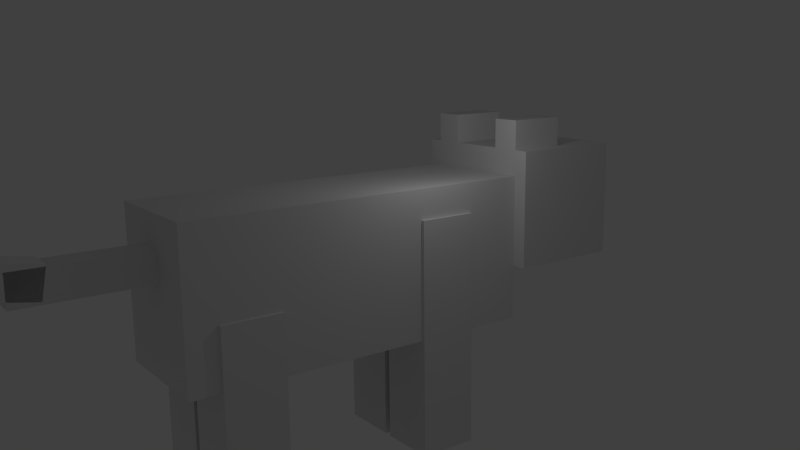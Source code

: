 # Source: kitten.blend  (saved by Blender 2.72.0; exported with 4.5.12 LTS)
import bpy
from mathutils import Matrix  # noqa: F401  (used for matrix-valued properties, if any)

bpy.ops.wm.read_factory_settings(use_empty=True)
scene = bpy.context.scene
scene.name = 'Scene'

# ---- collections
col_collection_1 = bpy.data.collections.new('Collection 1'); scene.collection.children.link(col_collection_1)

# ---- materials (node trees are filled in below, after node groups)
mat_material = bpy.data.materials.new('Material')
mat_material.alpha_threshold = 0.0
mat_material.use_transparent_shadow = False
mat_material.roughness = 0.5
mat_material.specular_intensity = 0.0
mat_material.line_color = (0.0, 0.0, 0.0, 1.0)

# ---- material node trees

# ---- world
world_world = bpy.data.worlds.new('World'); scene.world = world_world
world_world.color = (0.05088, 0.05088, 0.05088)
world_world.use_sun_shadow = False
world_world.sun_shadow_jitter_overblur = 0.0
world_world.cycles.sampling_method = 'MANUAL'
world_world.cycles.sample_map_resolution = 256

# ---- cameras
cam_camera = bpy.data.cameras.new('Camera')
cam_camera.clip_end = 100.0
cam_camera.lens = 35.0
cam_camera.sensor_width = 32.0
cam_camera.sensor_height = 18.0
cam_camera.ortho_scale = 7.314
cam_camera.dof.focus_distance = 0.0
cam_camera.dof.aperture_fstop = 128.0

# ---- lights
light_lamp = bpy.data.lights.new('Lamp', 'POINT')
light_lamp.transmission_factor = 0.0
light_lamp.cutoff_distance = 30.0
light_lamp.energy = 100.0
light_lamp.shadow_buffer_clip_start = 1.001
light_lamp.shadow_soft_size = 0.1
light_lamp.shadow_maximum_resolution = 0.006
light_lamp.use_absolute_resolution = True
light_lamp.cycles.use_multiple_importance_sampling = False

# ---- meshes
me_cube = bpy.data.meshes.new('Cube')
me_cube.from_pydata([(0.125, -2.748, -5.881), (0.125, -0.7484, -5.881), (2.125, -0.7484, -5.881), (2.125, -2.748, -5.881), (0.125, -2.748, 2.119), (0.125, -0.7484, 2.119), (2.125, -0.7484, 2.119), (2.125, -2.748, 2.119), (2.125, 4.252, 0.1192), (2.125, 6.252, 0.1192), (0.125, 6.252, 0.1192), (0.125, 4.252, 0.1192), (2.125, 4.252, -5.881), (2.125, 6.252, -5.881), (0.125, 6.252, -5.881), (0.125, 4.252, -5.881), (-2.0, -4.748, -1.881), (-2.0, 7.252, -1.881), (2.0, 7.252, -1.881), (2.0, -4.748, -1.881), (-2.0, -4.748, 3.119), (-2.0, 7.252, 3.119), (2.0, 7.252, 3.119), (2.0, -4.748, 3.119), (-2.0, -6.748, 3.994), (-2.0, -4.748, 3.994), (-1.0, -4.748, 3.994), (-1.0, -6.748, 3.994), (-2.0, -6.748, 4.994), (-2.0, -4.748, 4.994), (-1.0, -4.748, 4.994), (-1.0, -6.748, 4.994), (2.0, -6.748, 4.994), (2.0, -4.748, 4.994), (1.0, -4.748, 4.994), (1.0, -6.748, 4.994), (2.0, -6.748, 3.994), (2.0, -4.748, 3.994), (1.0, -4.748, 3.994), (1.0, -6.748, 3.994), (-1.5, -9.748, -0.005818), (-1.5, -8.748, -0.005818), (1.5, -8.748, -0.005818), (1.5, -9.748, -0.005818), (-1.5, -9.748, 1.994), (-1.5, -8.748, 1.994), (1.5, -8.748, 1.994), (1.5, -9.748, 1.994), (2.5, -8.748, 3.994), (2.5, -4.748, 3.994), (-2.5, -4.748, 3.994), (-2.5, -8.748, 3.994), (2.5, -8.748, -0.005818), (2.5, -4.748, -0.005818), (-2.5, -4.748, -0.005818), (-2.5, -8.748, -0.005818), (-0.5, -9.998, 0.9942), (-0.5, -9.748, 0.9942), (0.5, -9.748, 0.9942), (0.5, -9.998, 0.9942), (-0.5, -9.998, 1.994), (-0.5, -9.748, 1.994), (0.5, -9.748, 1.994), (0.5, -9.998, 1.994), (-0.5, 7.252, 1.119), (-0.5, 11.25, 1.119), (0.5, 11.25, 1.119), (0.5, 7.252, 1.119), (-0.5, 7.252, 2.119), (-0.5, 11.25, 2.119), (0.5, 11.25, 2.119), (0.5, 7.252, 2.119), (-0.5, 10.38, 1.193), (-0.5, 15.3, 2.061), (0.5, 15.3, 2.061), (0.5, 10.38, 1.193), (-0.5, 10.2, 2.177), (-0.5, 15.13, 3.046), (0.5, 15.13, 3.046), (0.5, 10.2, 2.177), (-0.125, -2.748, -5.881), (-0.125, -0.7484, -5.881), (-2.125, -0.7484, -5.881), (-2.125, -2.748, -5.881), (-0.125, -2.748, 2.119), (-0.125, -0.7484, 2.119), (-2.125, -0.7484, 2.119), (-2.125, -2.748, 2.119), (-2.125, 4.252, 0.1192), (-2.125, 6.252, 0.1192), (-0.125, 6.252, 0.1192), (-0.125, 4.252, 0.1192), (-2.125, 4.252, -5.881), (-2.125, 6.252, -5.881), (-0.125, 6.252, -5.881), (-0.125, 4.252, -5.881)], [], [(5, 6, 2, 1), (0, 1, 2, 3), (7, 4, 0, 3), (7, 6, 5, 4), (4, 5, 1, 0), (6, 7, 3, 2), (11, 10, 14, 15), (10, 9, 13, 14), (9, 8, 12, 13), (8, 11, 15, 12), (15, 14, 13, 12), (8, 9, 10, 11), (23, 20, 16, 19), (21, 22, 18, 17), (22, 23, 19, 18), (20, 21, 17, 16), (23, 22, 21, 20), (16, 17, 18, 19), (28, 29, 25, 24), (29, 30, 26, 25), (30, 31, 27, 26), (31, 28, 24, 27), (24, 25, 26, 27), (31, 30, 29, 28), (32, 33, 34, 35), (33, 32, 36, 37), (34, 33, 37, 38), (39, 38, 37, 36), (35, 34, 38, 39), (32, 35, 39, 36), (47, 44, 40, 43), (45, 46, 42, 41), (46, 47, 43, 42), (44, 45, 41, 40), (47, 46, 45, 44), (40, 41, 42, 43), (55, 54, 53, 52), (49, 48, 52, 53), (50, 49, 53, 54), (48, 49, 50, 51), (48, 51, 55, 52), (51, 50, 54, 55), (63, 60, 56, 59), (61, 62, 58, 57), (62, 63, 59, 58), (60, 61, 57, 56), (63, 62, 61, 60), (56, 57, 58, 59), (68, 69, 65, 64), (69, 70, 66, 65), (70, 71, 67, 66), (71, 68, 64, 67), (64, 65, 66, 67), (71, 70, 69, 68), (76, 77, 73, 72), (77, 78, 74, 73), (78, 79, 75, 74), (79, 76, 72, 75), (72, 73, 74, 75), (79, 78, 77, 76), (85, 81, 82, 86), (80, 83, 82, 81), (87, 83, 80, 84), (87, 84, 85, 86), (84, 80, 81, 85), (86, 82, 83, 87), (91, 95, 94, 90), (90, 94, 93, 89), (89, 93, 92, 88), (88, 92, 95, 91), (95, 92, 93, 94), (88, 91, 90, 89)])
_uv = me_cube.uv_layers.new(name='UVMap')
_uv.uv.foreach_set('vector', [0.09375, 0.8438, 0.0625, 0.8438, 0.0625, 0.7188, 0.09375, 0.7188, 0.03125, 0.875, 0.03125, 0.8438, 0.0625, 0.8438, 0.0625, 0.875, 0.03125, 0.8438, 0.0, 0.8438, 0.0, 0.7188, 0.03125, 0.7188, 0.03125, 0.8438, 0.03125, 0.875, 0.0, 0.875, 0.0, 0.8438, 0.125, 0.8438, 0.09375, 0.8438, 0.09375, 0.7188, 0.125, 0.7188, 0.0625, 0.8438, 0.03125, 0.8438, 0.03125, 0.7188, 0.0625, 0.7188, 0.125, 0.8125, 0.09375, 0.8125, 0.09375, 0.7188, 0.125, 0.7188, 0.09375, 0.8125, 0.0625, 0.8125, 0.0625, 0.7188, 0.09375, 0.7188, 0.0625, 0.8125, 0.03125, 0.8125, 0.03125, 0.7188, 0.0625, 0.7188, 0.03125, 0.8125, 0.0, 0.8125, 0.0, 0.7188, 0.03125, 0.7188, 0.03125, 0.875, 0.03125, 0.8438, 0.0625, 0.8438, 0.0625, 0.875, 0.03125, 0.8438, 0.03125, 0.875, 0.0, 0.875, 0.0, 0.8438, 0.5312, 1.0, 0.4688, 1.0, 0.4688, 0.9219, 0.5312, 0.9219, 0.7188, 0.9219, 0.6562, 0.9219, 0.6562, 0.8438, 0.7188, 0.8438, 0.4688, 1.0, 0.2812, 1.0, 0.2812, 0.9219, 0.4688, 0.9219, 0.5312, 1.0, 0.7188, 1.0, 0.7188, 0.9219, 0.5312, 0.9219, 0.4688, 0.8438, 0.6562, 0.8438, 0.6562, 0.9219, 0.4688, 0.9219, 0.2812, 0.8438, 0.4688, 0.8438, 0.4688, 0.9219, 0.2812, 0.9219, 0.03125, 0.9688, 0.04688, 0.9688, 0.04688, 1.0, 0.03125, 1.0, 0.0, 0.9844, 0.01562, 0.9844, 0.01562, 1.0, 0.0, 1.0, 0.04688, 0.9688, 0.0625, 0.9688, 0.0625, 1.0, 0.04688, 1.0, 0.0, 0.9688, 0.01562, 0.9688, 0.01562, 0.9844, 0.0, 0.9844, 0.0, 0.0, 1.0, 0.0, 1.0, 1.0, 0.0, 1.0, 0.01562, 0.9688, 0.03125, 0.9688, 0.03125, 1.0, 0.01562, 1.0, 0.01562, 0.9375, 0.03125, 0.9375, 0.03125, 0.9688, 0.01562, 0.9688, 0.03125, 0.9375, 0.04688, 0.9375, 0.04688, 0.9688, 0.03125, 0.9688, 0.0, 0.9531, 0.01562, 0.9531, 0.01562, 0.9688, 0.0, 0.9688, 0.0, 0.0, 1.0, 0.0, 1.0, 1.0, 0.0, 1.0, 0.03125, 0.9375, 0.04688, 0.9375, 0.04688, 0.9688, 0.03125, 0.9688, 0.01562, 0.9531, 0.0, 0.9531, 0.0, 0.9375, 0.01562, 0.9375, 0.125, 0.9062, 0.07812, 0.9062, 0.07812, 0.875, 0.125, 0.875, 0.0, 0.0, 1.0, 0.0, 1.0, 1.0, 0.0, 1.0, 0.1094, 0.875, 0.125, 0.875, 0.125, 0.9062, 0.1094, 0.9062, 0.07812, 0.875, 0.09375, 0.875, 0.09375, 0.9062, 0.07812, 0.9062, 0.07812, 0.8594, 0.125, 0.8594, 0.125, 0.875, 0.07812, 0.875, 0.07812, 0.8438, 0.125, 0.8438, 0.125, 0.8594, 0.07812, 0.8594, 0.1406, 1.0, 0.1406, 0.9375, 0.2188, 0.9375, 0.2188, 1.0, 0.2031, 0.9375, 0.1406, 0.9375, 0.1406, 0.875, 0.2031, 0.875, 0.2812, 0.9375, 0.2031, 0.9375, 0.2031, 0.875, 0.2812, 0.875, 0.1406, 0.9375, 0.1406, 1.0, 0.0625, 1.0, 0.0625, 0.9375, 0.1406, 0.9375, 0.0625, 0.9375, 0.0625, 0.875, 0.1406, 0.875, 0.0625, 0.9375, 0.0, 0.9375, 0.0, 0.875, 0.0625, 0.875, 0.09375, 0.8906, 0.1094, 0.8906, 0.1094, 0.9062, 0.09375, 0.9062, 0.09375, 0.8906, 0.1094, 0.8906, 0.1094, 0.9062, 0.09375, 0.9062, 0.09375, 0.8906, 0.1094, 0.8906, 0.1094, 0.9062, 0.09375, 0.9062, 0.09375, 0.8906, 0.1094, 0.8906, 0.1094, 0.9062, 0.09375, 0.9062, 0.09375, 0.8906, 0.1094, 0.8906, 0.1094, 0.9062, 0.09375, 0.9062, 0.09375, 0.8906, 0.1094, 0.8906, 0.1094, 0.9062, 0.09375, 0.9062, 0.1875, 0.875, 0.125, 0.875, 0.125, 0.8594, 0.1875, 0.8594, 0.125, 0.8594, 0.1406, 0.8594, 0.1406, 0.875, 0.125, 0.875, 0.125, 0.8594, 0.1875, 0.8594, 0.1875, 0.875, 0.125, 0.875, 0.1719, 0.8594, 0.1875, 0.8594, 0.1875, 0.875, 0.1719, 0.875, 0.1875, 0.875, 0.125, 0.875, 0.125, 0.8594, 0.1875, 0.8594, 0.1875, 0.875, 0.125, 0.875, 0.125, 0.8594, 0.1875, 0.8594, 0.1875, 0.8594, 0.2656, 0.8594, 0.2656, 0.875, 0.1875, 0.875, 0.25, 0.8594, 0.2656, 0.8594, 0.2656, 0.875, 0.25, 0.875, 0.2656, 0.875, 0.1875, 0.875, 0.1875, 0.8594, 0.2656, 0.8594, 0.25, 0.8594, 0.2656, 0.8594, 0.2656, 0.875, 0.25, 0.875, 0.1875, 0.8594, 0.2656, 0.8594, 0.2656, 0.875, 0.1875, 0.875, 0.1875, 0.8594, 0.2656, 0.8594, 0.2656, 0.875, 0.1875, 0.875, 0.09375, 0.8438, 0.09375, 0.7188, 0.0625, 0.7188, 0.0625, 0.8438, 0.03125, 0.875, 0.0625, 0.875, 0.0625, 0.8438, 0.03125, 0.8438, 0.03125, 0.8438, 0.03125, 0.7188, 0.0, 0.7188, 0.0, 0.8438, 0.03125, 0.8438, 0.0, 0.8438, 0.0, 0.875, 0.03125, 0.875, 0.125, 0.8438, 0.125, 0.7188, 0.09375, 0.7188, 0.09375, 0.8438, 0.0625, 0.8438, 0.0625, 0.7188, 0.03125, 0.7188, 0.03125, 0.8438, 0.125, 0.8125, 0.125, 0.7188, 0.09375, 0.7188, 0.09375, 0.8125, 0.09375, 0.8125, 0.09375, 0.7188, 0.0625, 0.7188, 0.0625, 0.8125, 0.0625, 0.8125, 0.0625, 0.7188, 0.03125, 0.7188, 0.03125, 0.8125, 0.03125, 0.8125, 0.03125, 0.7188, 0.0, 0.7188, 0.0, 0.8125, 0.03125, 0.875, 0.0625, 0.875, 0.0625, 0.8438, 0.03125, 0.8438, 0.03125, 0.8438, 0.0, 0.8438, 0.0, 0.875, 0.03125, 0.875])
me_cube.materials.append(mat_material)
me_cube.use_remesh_preserve_volume = False
me_cube.use_remesh_preserve_attributes = False
me_cube.use_mirror_vertex_groups = False
me_cube.use_paint_bone_selection = False
me_cube.use_paint_mask = True
me_cube.update()
arm_armature = bpy.data.armatures.new('Armature')  # bones are not reproduced

# ---- objects
ob_armature = bpy.data.objects.new('Armature', arm_armature)
ob_cube = bpy.data.objects.new('Cube', me_cube)
ob_lamp = bpy.data.objects.new('Lamp', light_lamp)
ob_camera = bpy.data.objects.new('Camera', cam_camera)

# ---- transforms, parenting, visibility, modifiers, constraints
ob_armature.location = (0.0, 0.0, 0.0)
ob_armature.hide_viewport = True
ob_armature.show_in_front = True
ob_armature.lineart.crease_threshold = 0.0
ob_cube.parent = ob_armature
ob_cube.location = (4.45e-07, -4.768e-07, 0.0)
ob_cube.rotation_euler = (0.0, -0.0, 3.142)
ob_cube.lock_rotations_4d = False
ob_cube.empty_display_type = 'ARROWS'
ob_cube.lineart.crease_threshold = 0.0
_vg = ob_cube.vertex_groups.new(name='Body')
_vg.add([16, 17, 18, 19, 20, 21, 22, 23], 1.0, 'REPLACE')
_vg = ob_cube.vertex_groups.new(name='Head')
_vg.add([24, 25, 26, 27, 28, 29, 30, 31, 32, 33, 34, 35, 36, 37, 38, 39, 40, 41, 42, 43, 44, 45, 46, 47, 48, 49, 50, 51, 52, 53, 54, 55, 56, 57, 58, 59, 60, 61, 62, 63], 1.0, 'REPLACE')
_vg = ob_cube.vertex_groups.new(name='Tail_Front')
_vg.add([64, 65, 66, 67, 68, 69, 70, 71], 1.0, 'REPLACE')
_vg = ob_cube.vertex_groups.new(name='Tail_Back')
_vg.add([72, 73, 74, 75, 76, 77, 78, 79], 1.0, 'REPLACE')
_vg = ob_cube.vertex_groups.new(name='Leg_Back_R')
_vg.add([88, 89, 90, 91, 92, 93, 94, 95], 1.0, 'REPLACE')
_vg = ob_cube.vertex_groups.new(name='Leg_Back_L')
_vg.add([8, 9, 10, 11, 12, 13, 14, 15], 1.0, 'REPLACE')
_vg = ob_cube.vertex_groups.new(name='Leg_Front_R')
_vg.add([80, 81, 82, 83, 84, 85, 86, 87], 1.0, 'REPLACE')
_vg = ob_cube.vertex_groups.new(name='Leg_Front_L')
_vg.add([0, 1, 2, 3, 4, 5, 6, 7], 1.0, 'REPLACE')
_m = ob_cube.modifiers.new('Armature', 'ARMATURE')
_m.object = ob_armature
ob_lamp.location = (4.076, 1.005, 5.904)
ob_lamp.rotation_euler = (0.6503, 0.05522, 1.866)
ob_lamp.lock_rotations_4d = False
ob_lamp.empty_display_type = 'ARROWS'
ob_lamp.color = (0.0, 0.0, 0.0, 0.0)
ob_lamp.lineart.crease_threshold = 0.0
ob_camera.location = (23.36, -15.64, 7.735)
ob_camera.rotation_euler = (1.36, 0.01081, 0.9391)
ob_camera.lock_rotations_4d = False
ob_camera.empty_display_type = 'ARROWS'
ob_camera.color = (0.0, 0.0, 0.0, 0.0)
ob_camera.display_type = 'WIRE'
ob_camera.lineart.crease_threshold = 0.0

# ---- collection membership
col_collection_1.objects.link(ob_armature)
col_collection_1.objects.link(ob_cube)
col_collection_1.objects.link(ob_lamp)
col_collection_1.objects.link(ob_camera)

# ---- scene / render settings (as saved in the file)
scene.camera = ob_camera
scene.frame_start = 0; scene.frame_end = 192; scene.frame_set(0)
scene.render.engine = 'BLENDER_EEVEE_NEXT'
scene.render.dither_intensity = 0.0
scene.cycles.use_denoising = False
scene.cycles.samples = 10
scene.cycles.sampling_pattern = 'TABULATED_SOBOL'
scene.cycles.light_sampling_threshold = 0.0
scene.cycles.use_adaptive_sampling = False
scene.cycles.use_light_tree = False
scene.cycles.blur_glossy = 0.0
scene.cycles.pixel_filter_type = 'GAUSSIAN'
scene.cycles.sample_clamp_indirect = 0.0
scene.view_settings.view_transform = 'Standard'
bpy.context.view_layer.update()
